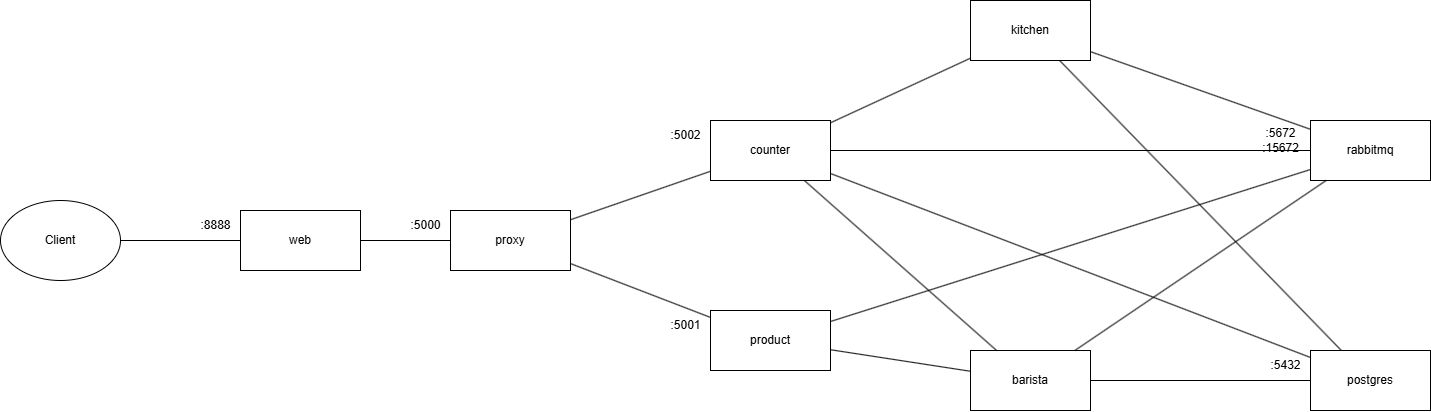

The diagram above was exported from draw.io. Its source (the exported page's mxGraphModel, read from the mxfile embedded in the PNG):
<mxGraphModel dx="2276" dy="774" grid="1" gridSize="10" guides="1" tooltips="1" connect="1" arrows="1" fold="1" page="1" pageScale="1" pageWidth="850" pageHeight="1100" background="#ffffff" math="0" shadow="0">
  <root>
    <mxCell id="0" />
    <mxCell id="1" parent="0" />
    <mxCell id="HoPmurqSp4T680EPWW0F-2" value="barista" style="rounded=0;whiteSpace=wrap;html=1;" parent="1" vertex="1">
      <mxGeometry x="640" y="500" width="120" height="60" as="geometry" />
    </mxCell>
    <mxCell id="HoPmurqSp4T680EPWW0F-3" value="kitchen" style="rounded=0;whiteSpace=wrap;html=1;" parent="1" vertex="1">
      <mxGeometry x="640" y="150" width="120" height="60" as="geometry" />
    </mxCell>
    <mxCell id="HoPmurqSp4T680EPWW0F-11" value="Client" style="ellipse;whiteSpace=wrap;html=1;" parent="1" vertex="1">
      <mxGeometry x="-330" y="350" width="120" height="80" as="geometry" />
    </mxCell>
    <mxCell id="HoPmurqSp4T680EPWW0F-12" value="" style="endArrow=none;html=1;rounded=0;" parent="1" source="HoPmurqSp4T680EPWW0F-2" target="HoPmurqSp4T680EPWW0F-5" edge="1">
      <mxGeometry width="50" height="50" relative="1" as="geometry">
        <mxPoint x="670" y="160" as="sourcePoint" />
        <mxPoint x="720" y="110" as="targetPoint" />
      </mxGeometry>
    </mxCell>
    <mxCell id="HoPmurqSp4T680EPWW0F-13" value="" style="endArrow=none;html=1;rounded=0;" parent="1" source="HoPmurqSp4T680EPWW0F-3" target="HoPmurqSp4T680EPWW0F-5" edge="1">
      <mxGeometry width="50" height="50" relative="1" as="geometry">
        <mxPoint x="660" y="400" as="sourcePoint" />
        <mxPoint x="710" y="350" as="targetPoint" />
      </mxGeometry>
    </mxCell>
    <mxCell id="HoPmurqSp4T680EPWW0F-14" value="" style="endArrow=none;html=1;rounded=0;" parent="1" source="HoPmurqSp4T680EPWW0F-4" target="HoPmurqSp4T680EPWW0F-5" edge="1">
      <mxGeometry width="50" height="50" relative="1" as="geometry">
        <mxPoint x="830" y="460" as="sourcePoint" />
        <mxPoint x="880" y="410" as="targetPoint" />
      </mxGeometry>
    </mxCell>
    <mxCell id="HoPmurqSp4T680EPWW0F-16" value="" style="endArrow=none;html=1;rounded=0;" parent="1" source="HoPmurqSp4T680EPWW0F-3" target="HoPmurqSp4T680EPWW0F-7" edge="1">
      <mxGeometry width="50" height="50" relative="1" as="geometry">
        <mxPoint x="750" y="350" as="sourcePoint" />
        <mxPoint x="800" y="300" as="targetPoint" />
      </mxGeometry>
    </mxCell>
    <mxCell id="HoPmurqSp4T680EPWW0F-17" value="" style="endArrow=none;html=1;rounded=0;" parent="1" source="HoPmurqSp4T680EPWW0F-4" target="HoPmurqSp4T680EPWW0F-7" edge="1">
      <mxGeometry width="50" height="50" relative="1" as="geometry">
        <mxPoint x="450" y="390" as="sourcePoint" />
        <mxPoint x="500" y="340" as="targetPoint" />
      </mxGeometry>
    </mxCell>
    <mxCell id="HoPmurqSp4T680EPWW0F-25" value="" style="group" parent="1" connectable="0" vertex="1">
      <mxGeometry x="70" y="360" width="170" height="60" as="geometry" />
    </mxCell>
    <mxCell id="HoPmurqSp4T680EPWW0F-1" value="proxy" style="rounded=0;whiteSpace=wrap;html=1;" parent="HoPmurqSp4T680EPWW0F-25" vertex="1">
      <mxGeometry x="50" width="120" height="60" as="geometry" />
    </mxCell>
    <mxCell id="HoPmurqSp4T680EPWW0F-20" value=":5000" style="text;html=1;align=center;verticalAlign=middle;resizable=0;points=[];autosize=1;strokeColor=none;fillColor=none;" parent="HoPmurqSp4T680EPWW0F-25" vertex="1">
      <mxGeometry width="50" height="30" as="geometry" />
    </mxCell>
    <mxCell id="HoPmurqSp4T680EPWW0F-26" value="" style="group" parent="1" connectable="0" vertex="1">
      <mxGeometry x="-140" y="360" width="170" height="60" as="geometry" />
    </mxCell>
    <mxCell id="HoPmurqSp4T680EPWW0F-8" value="web" style="rounded=0;whiteSpace=wrap;html=1;" parent="HoPmurqSp4T680EPWW0F-26" vertex="1">
      <mxGeometry x="50" width="120" height="60" as="geometry" />
    </mxCell>
    <mxCell id="HoPmurqSp4T680EPWW0F-24" value=":8888" style="text;html=1;align=center;verticalAlign=middle;resizable=0;points=[];autosize=1;strokeColor=none;fillColor=none;" parent="HoPmurqSp4T680EPWW0F-26" vertex="1">
      <mxGeometry width="50" height="30" as="geometry" />
    </mxCell>
    <mxCell id="HoPmurqSp4T680EPWW0F-27" value="" style="group" parent="1" connectable="0" vertex="1">
      <mxGeometry x="330" y="460" width="170" height="60" as="geometry" />
    </mxCell>
    <mxCell id="HoPmurqSp4T680EPWW0F-6" value="product" style="rounded=0;whiteSpace=wrap;html=1;" parent="HoPmurqSp4T680EPWW0F-27" vertex="1">
      <mxGeometry x="50" width="120" height="60" as="geometry" />
    </mxCell>
    <mxCell id="HoPmurqSp4T680EPWW0F-22" value=":5001" style="text;html=1;align=center;verticalAlign=middle;resizable=0;points=[];autosize=1;strokeColor=none;fillColor=none;" parent="HoPmurqSp4T680EPWW0F-27" vertex="1">
      <mxGeometry width="50" height="30" as="geometry" />
    </mxCell>
    <mxCell id="HoPmurqSp4T680EPWW0F-28" value="" style="group" parent="1" connectable="0" vertex="1">
      <mxGeometry x="330" y="270" width="170" height="60" as="geometry" />
    </mxCell>
    <mxCell id="HoPmurqSp4T680EPWW0F-4" value="counter" style="rounded=0;whiteSpace=wrap;html=1;" parent="HoPmurqSp4T680EPWW0F-28" vertex="1">
      <mxGeometry x="50" width="120" height="60" as="geometry" />
    </mxCell>
    <mxCell id="HoPmurqSp4T680EPWW0F-23" value=":5002" style="text;html=1;align=center;verticalAlign=middle;resizable=0;points=[];autosize=1;strokeColor=none;fillColor=none;" parent="HoPmurqSp4T680EPWW0F-28" vertex="1">
      <mxGeometry width="50" height="30" as="geometry" />
    </mxCell>
    <mxCell id="joiKlw7w6soovPL1OfT9-1" value="" style="endArrow=none;html=1;rounded=0;" parent="1" source="HoPmurqSp4T680EPWW0F-8" target="HoPmurqSp4T680EPWW0F-1" edge="1">
      <mxGeometry width="50" height="50" relative="1" as="geometry">
        <mxPoint x="60" y="520" as="sourcePoint" />
        <mxPoint x="110" y="470" as="targetPoint" />
      </mxGeometry>
    </mxCell>
    <mxCell id="joiKlw7w6soovPL1OfT9-2" value="" style="endArrow=none;html=1;rounded=0;" parent="1" source="HoPmurqSp4T680EPWW0F-1" target="HoPmurqSp4T680EPWW0F-6" edge="1">
      <mxGeometry width="50" height="50" relative="1" as="geometry">
        <mxPoint x="200" y="640" as="sourcePoint" />
        <mxPoint x="250" y="590" as="targetPoint" />
      </mxGeometry>
    </mxCell>
    <mxCell id="joiKlw7w6soovPL1OfT9-3" value="" style="endArrow=none;html=1;rounded=0;" parent="1" source="HoPmurqSp4T680EPWW0F-1" target="HoPmurqSp4T680EPWW0F-4" edge="1">
      <mxGeometry width="50" height="50" relative="1" as="geometry">
        <mxPoint x="200" y="640" as="sourcePoint" />
        <mxPoint x="250" y="590" as="targetPoint" />
      </mxGeometry>
    </mxCell>
    <mxCell id="joiKlw7w6soovPL1OfT9-5" value="" style="group" parent="1" connectable="0" vertex="1">
      <mxGeometry x="920" y="270" width="180" height="60" as="geometry" />
    </mxCell>
    <mxCell id="HoPmurqSp4T680EPWW0F-7" value="rabbitmq" style="rounded=0;whiteSpace=wrap;html=1;" parent="joiKlw7w6soovPL1OfT9-5" vertex="1">
      <mxGeometry x="60" width="120" height="60" as="geometry" />
    </mxCell>
    <mxCell id="HoPmurqSp4T680EPWW0F-19" value=":5672&lt;br&gt;:15672" style="text;html=1;align=center;verticalAlign=middle;resizable=0;points=[];autosize=1;strokeColor=none;fillColor=none;" parent="joiKlw7w6soovPL1OfT9-5" vertex="1">
      <mxGeometry width="60" height="40" as="geometry" />
    </mxCell>
    <mxCell id="HoPmurqSp4T680EPWW0F-15" value="" style="endArrow=none;html=1;rounded=0;" parent="joiKlw7w6soovPL1OfT9-5" source="HoPmurqSp4T680EPWW0F-19" target="HoPmurqSp4T680EPWW0F-7" edge="1">
      <mxGeometry width="50" height="50" relative="1" as="geometry">
        <mxPoint x="-110" y="-100" as="sourcePoint" />
        <mxPoint x="-60" y="-150" as="targetPoint" />
      </mxGeometry>
    </mxCell>
    <mxCell id="joiKlw7w6soovPL1OfT9-6" value="" style="endArrow=none;html=1;rounded=0;" parent="1" source="HoPmurqSp4T680EPWW0F-11" target="HoPmurqSp4T680EPWW0F-8" edge="1">
      <mxGeometry width="50" height="50" relative="1" as="geometry">
        <mxPoint x="80" y="560" as="sourcePoint" />
        <mxPoint x="130" y="510" as="targetPoint" />
      </mxGeometry>
    </mxCell>
    <mxCell id="joiKlw7w6soovPL1OfT9-7" value="" style="endArrow=none;html=1;rounded=0;" parent="1" source="HoPmurqSp4T680EPWW0F-2" target="HoPmurqSp4T680EPWW0F-7" edge="1">
      <mxGeometry width="50" height="50" relative="1" as="geometry">
        <mxPoint x="590" y="510" as="sourcePoint" />
        <mxPoint x="640" y="460" as="targetPoint" />
      </mxGeometry>
    </mxCell>
    <mxCell id="joiKlw7w6soovPL1OfT9-10" value="" style="endArrow=none;html=1;rounded=0;" parent="1" source="HoPmurqSp4T680EPWW0F-4" target="HoPmurqSp4T680EPWW0F-3" edge="1">
      <mxGeometry width="50" height="50" relative="1" as="geometry">
        <mxPoint x="590" y="510" as="sourcePoint" />
        <mxPoint x="640" y="460" as="targetPoint" />
      </mxGeometry>
    </mxCell>
    <mxCell id="joiKlw7w6soovPL1OfT9-11" value="" style="endArrow=none;html=1;rounded=0;" parent="1" source="HoPmurqSp4T680EPWW0F-4" target="HoPmurqSp4T680EPWW0F-2" edge="1">
      <mxGeometry width="50" height="50" relative="1" as="geometry">
        <mxPoint x="590" y="510" as="sourcePoint" />
        <mxPoint x="640" y="460" as="targetPoint" />
      </mxGeometry>
    </mxCell>
    <mxCell id="joiKlw7w6soovPL1OfT9-12" value="" style="group" parent="1" connectable="0" vertex="1">
      <mxGeometry x="930" y="500" width="170" height="60" as="geometry" />
    </mxCell>
    <mxCell id="HoPmurqSp4T680EPWW0F-5" value="postgres" style="rounded=0;whiteSpace=wrap;html=1;" parent="joiKlw7w6soovPL1OfT9-12" vertex="1">
      <mxGeometry x="50" width="120" height="60" as="geometry" />
    </mxCell>
    <mxCell id="HoPmurqSp4T680EPWW0F-18" value=":5432" style="text;html=1;align=center;verticalAlign=middle;resizable=0;points=[];autosize=1;strokeColor=none;fillColor=none;" parent="joiKlw7w6soovPL1OfT9-12" vertex="1">
      <mxGeometry width="50" height="30" as="geometry" />
    </mxCell>
    <mxCell id="joiKlw7w6soovPL1OfT9-13" value="" style="endArrow=none;html=1;rounded=0;" parent="1" source="HoPmurqSp4T680EPWW0F-6" target="HoPmurqSp4T680EPWW0F-7" edge="1">
      <mxGeometry width="50" height="50" relative="1" as="geometry">
        <mxPoint x="320" y="510" as="sourcePoint" />
        <mxPoint x="400" y="410" as="targetPoint" />
      </mxGeometry>
    </mxCell>
    <mxCell id="TEPIyWzctuMiGuMK1vSV-1" value="" style="endArrow=none;html=1;rounded=0;" edge="1" parent="1" source="HoPmurqSp4T680EPWW0F-6" target="HoPmurqSp4T680EPWW0F-2">
      <mxGeometry width="50" height="50" relative="1" as="geometry">
        <mxPoint x="400" y="620" as="sourcePoint" />
        <mxPoint x="450" y="570" as="targetPoint" />
      </mxGeometry>
    </mxCell>
  </root>
</mxGraphModel>